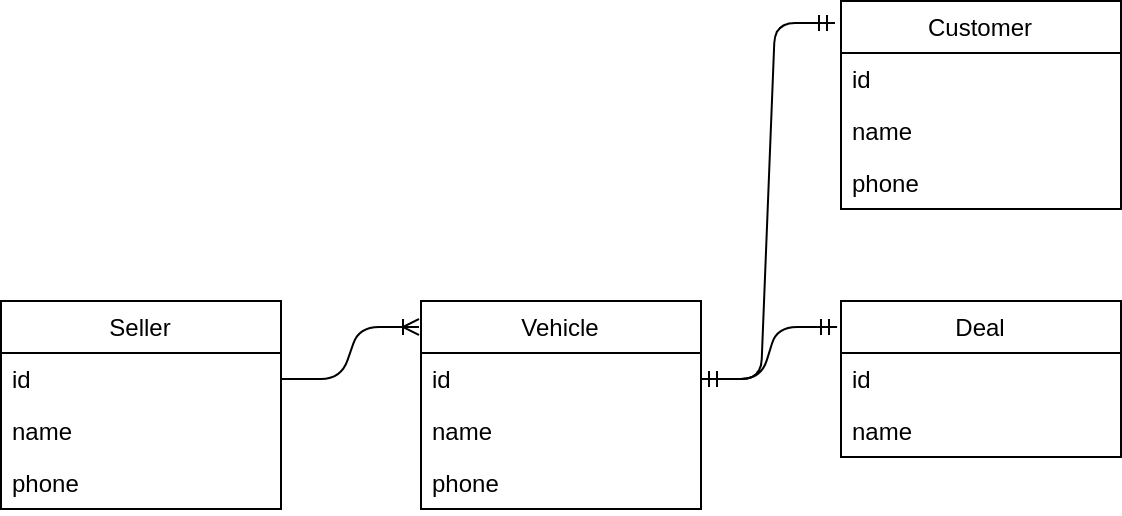

The diagram above was exported from draw.io. Its source (the exported page's mxGraphModel, read from the mxfile embedded in the PNG):
<mxGraphModel dx="1350" dy="774" grid="1" gridSize="10" guides="1" tooltips="1" connect="1" arrows="1" fold="1" page="1" pageScale="1" pageWidth="850" pageHeight="1100" math="0" shadow="0">
  <root>
    <mxCell id="0" />
    <mxCell id="1" parent="0" />
    <mxCell id="BkuvfceYpJ4HqD-bM_U9-1" value="Customer" style="swimlane;fontStyle=0;childLayout=stackLayout;horizontal=1;startSize=26;horizontalStack=0;resizeParent=1;resizeParentMax=0;resizeLast=0;collapsible=1;marginBottom=0;" vertex="1" parent="1">
      <mxGeometry x="460" y="50" width="140" height="104" as="geometry" />
    </mxCell>
    <mxCell id="BkuvfceYpJ4HqD-bM_U9-2" value="id" style="text;strokeColor=none;fillColor=none;align=left;verticalAlign=top;spacingLeft=4;spacingRight=4;overflow=hidden;rotatable=0;points=[[0,0.5],[1,0.5]];portConstraint=eastwest;" vertex="1" parent="BkuvfceYpJ4HqD-bM_U9-1">
      <mxGeometry y="26" width="140" height="26" as="geometry" />
    </mxCell>
    <mxCell id="BkuvfceYpJ4HqD-bM_U9-3" value="name" style="text;strokeColor=none;fillColor=none;align=left;verticalAlign=top;spacingLeft=4;spacingRight=4;overflow=hidden;rotatable=0;points=[[0,0.5],[1,0.5]];portConstraint=eastwest;" vertex="1" parent="BkuvfceYpJ4HqD-bM_U9-1">
      <mxGeometry y="52" width="140" height="26" as="geometry" />
    </mxCell>
    <mxCell id="BkuvfceYpJ4HqD-bM_U9-4" value="phone" style="text;strokeColor=none;fillColor=none;align=left;verticalAlign=top;spacingLeft=4;spacingRight=4;overflow=hidden;rotatable=0;points=[[0,0.5],[1,0.5]];portConstraint=eastwest;" vertex="1" parent="BkuvfceYpJ4HqD-bM_U9-1">
      <mxGeometry y="78" width="140" height="26" as="geometry" />
    </mxCell>
    <mxCell id="BkuvfceYpJ4HqD-bM_U9-5" value="Seller" style="swimlane;fontStyle=0;childLayout=stackLayout;horizontal=1;startSize=26;horizontalStack=0;resizeParent=1;resizeParentMax=0;resizeLast=0;collapsible=1;marginBottom=0;" vertex="1" parent="1">
      <mxGeometry x="40" y="200" width="140" height="104" as="geometry" />
    </mxCell>
    <mxCell id="BkuvfceYpJ4HqD-bM_U9-6" value="id" style="text;strokeColor=none;fillColor=none;align=left;verticalAlign=top;spacingLeft=4;spacingRight=4;overflow=hidden;rotatable=0;points=[[0,0.5],[1,0.5]];portConstraint=eastwest;" vertex="1" parent="BkuvfceYpJ4HqD-bM_U9-5">
      <mxGeometry y="26" width="140" height="26" as="geometry" />
    </mxCell>
    <mxCell id="BkuvfceYpJ4HqD-bM_U9-7" value="name" style="text;strokeColor=none;fillColor=none;align=left;verticalAlign=top;spacingLeft=4;spacingRight=4;overflow=hidden;rotatable=0;points=[[0,0.5],[1,0.5]];portConstraint=eastwest;" vertex="1" parent="BkuvfceYpJ4HqD-bM_U9-5">
      <mxGeometry y="52" width="140" height="26" as="geometry" />
    </mxCell>
    <mxCell id="BkuvfceYpJ4HqD-bM_U9-8" value="phone" style="text;strokeColor=none;fillColor=none;align=left;verticalAlign=top;spacingLeft=4;spacingRight=4;overflow=hidden;rotatable=0;points=[[0,0.5],[1,0.5]];portConstraint=eastwest;" vertex="1" parent="BkuvfceYpJ4HqD-bM_U9-5">
      <mxGeometry y="78" width="140" height="26" as="geometry" />
    </mxCell>
    <mxCell id="BkuvfceYpJ4HqD-bM_U9-9" value="Deal" style="swimlane;fontStyle=0;childLayout=stackLayout;horizontal=1;startSize=26;horizontalStack=0;resizeParent=1;resizeParentMax=0;resizeLast=0;collapsible=1;marginBottom=0;" vertex="1" parent="1">
      <mxGeometry x="460" y="200" width="140" height="78" as="geometry" />
    </mxCell>
    <mxCell id="BkuvfceYpJ4HqD-bM_U9-10" value="id" style="text;strokeColor=none;fillColor=none;align=left;verticalAlign=top;spacingLeft=4;spacingRight=4;overflow=hidden;rotatable=0;points=[[0,0.5],[1,0.5]];portConstraint=eastwest;" vertex="1" parent="BkuvfceYpJ4HqD-bM_U9-9">
      <mxGeometry y="26" width="140" height="26" as="geometry" />
    </mxCell>
    <mxCell id="BkuvfceYpJ4HqD-bM_U9-11" value="name" style="text;strokeColor=none;fillColor=none;align=left;verticalAlign=top;spacingLeft=4;spacingRight=4;overflow=hidden;rotatable=0;points=[[0,0.5],[1,0.5]];portConstraint=eastwest;" vertex="1" parent="BkuvfceYpJ4HqD-bM_U9-9">
      <mxGeometry y="52" width="140" height="26" as="geometry" />
    </mxCell>
    <mxCell id="BkuvfceYpJ4HqD-bM_U9-13" value="Vehicle" style="swimlane;fontStyle=0;childLayout=stackLayout;horizontal=1;startSize=26;horizontalStack=0;resizeParent=1;resizeParentMax=0;resizeLast=0;collapsible=1;marginBottom=0;" vertex="1" parent="1">
      <mxGeometry x="250" y="200" width="140" height="104" as="geometry" />
    </mxCell>
    <mxCell id="BkuvfceYpJ4HqD-bM_U9-14" value="id" style="text;strokeColor=none;fillColor=none;align=left;verticalAlign=top;spacingLeft=4;spacingRight=4;overflow=hidden;rotatable=0;points=[[0,0.5],[1,0.5]];portConstraint=eastwest;" vertex="1" parent="BkuvfceYpJ4HqD-bM_U9-13">
      <mxGeometry y="26" width="140" height="26" as="geometry" />
    </mxCell>
    <mxCell id="BkuvfceYpJ4HqD-bM_U9-15" value="name" style="text;strokeColor=none;fillColor=none;align=left;verticalAlign=top;spacingLeft=4;spacingRight=4;overflow=hidden;rotatable=0;points=[[0,0.5],[1,0.5]];portConstraint=eastwest;" vertex="1" parent="BkuvfceYpJ4HqD-bM_U9-13">
      <mxGeometry y="52" width="140" height="26" as="geometry" />
    </mxCell>
    <mxCell id="BkuvfceYpJ4HqD-bM_U9-16" value="phone" style="text;strokeColor=none;fillColor=none;align=left;verticalAlign=top;spacingLeft=4;spacingRight=4;overflow=hidden;rotatable=0;points=[[0,0.5],[1,0.5]];portConstraint=eastwest;" vertex="1" parent="BkuvfceYpJ4HqD-bM_U9-13">
      <mxGeometry y="78" width="140" height="26" as="geometry" />
    </mxCell>
    <mxCell id="BkuvfceYpJ4HqD-bM_U9-17" value="" style="edgeStyle=entityRelationEdgeStyle;fontSize=12;html=1;endArrow=ERoneToMany;entryX=-0.007;entryY=0.125;entryDx=0;entryDy=0;entryPerimeter=0;" edge="1" parent="1" source="BkuvfceYpJ4HqD-bM_U9-6" target="BkuvfceYpJ4HqD-bM_U9-13">
      <mxGeometry width="100" height="100" relative="1" as="geometry">
        <mxPoint x="250" y="310" as="sourcePoint" />
        <mxPoint x="350" y="210" as="targetPoint" />
      </mxGeometry>
    </mxCell>
    <mxCell id="BkuvfceYpJ4HqD-bM_U9-22" value="" style="edgeStyle=entityRelationEdgeStyle;fontSize=12;html=1;endArrow=ERmandOne;startArrow=ERmandOne;entryX=-0.014;entryY=0.167;entryDx=0;entryDy=0;entryPerimeter=0;exitX=1;exitY=0.5;exitDx=0;exitDy=0;" edge="1" parent="1" source="BkuvfceYpJ4HqD-bM_U9-14" target="BkuvfceYpJ4HqD-bM_U9-9">
      <mxGeometry width="100" height="100" relative="1" as="geometry">
        <mxPoint x="370" y="450" as="sourcePoint" />
        <mxPoint x="470" y="350" as="targetPoint" />
      </mxGeometry>
    </mxCell>
    <mxCell id="BkuvfceYpJ4HqD-bM_U9-23" value="" style="edgeStyle=entityRelationEdgeStyle;fontSize=12;html=1;endArrow=ERmandOne;startArrow=ERmandOne;entryX=-0.021;entryY=0.106;entryDx=0;entryDy=0;entryPerimeter=0;exitX=1;exitY=0.5;exitDx=0;exitDy=0;" edge="1" parent="1" source="BkuvfceYpJ4HqD-bM_U9-14" target="BkuvfceYpJ4HqD-bM_U9-1">
      <mxGeometry width="100" height="100" relative="1" as="geometry">
        <mxPoint x="400" y="249" as="sourcePoint" />
        <mxPoint x="468.03999999999996" y="223.02599999999995" as="targetPoint" />
      </mxGeometry>
    </mxCell>
  </root>
</mxGraphModel>